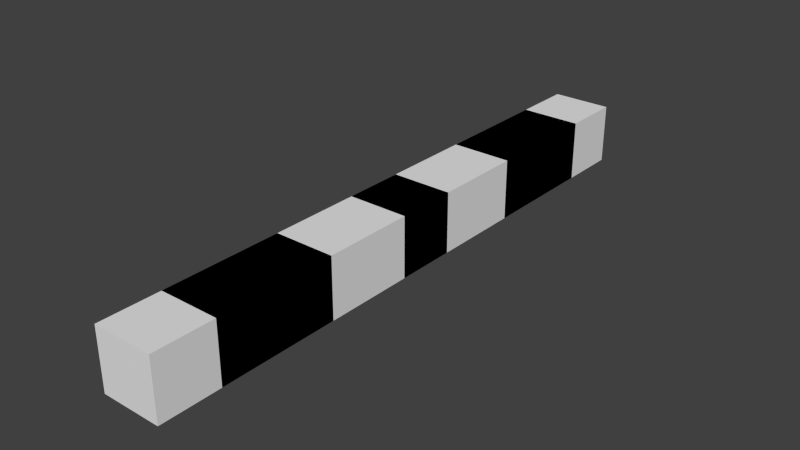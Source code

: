 # Source: alloywire.blend  (saved by Blender 2.67.0; exported with 4.5.12 LTS)
import bpy
from mathutils import Matrix  # noqa: F401  (used for matrix-valued properties, if any)

bpy.ops.wm.read_factory_settings(use_empty=True)
scene = bpy.context.scene
scene.name = 'Scene'

# ---- collections
col_collection_1 = bpy.data.collections.new('Collection 1'); scene.collection.children.link(col_collection_1)

# ---- materials (node trees are filled in below, after node groups)
mat_material = bpy.data.materials.new('Material')
mat_material.alpha_threshold = 0.0
mat_material.use_transparent_shadow = False
mat_material.roughness = 0.5
mat_material.line_color = (0.0, 0.0, 0.0, 1.0)

# ---- material node trees

# ---- world
world_world = bpy.data.worlds.new('World'); scene.world = world_world
world_world.color = (0.05088, 0.05088, 0.05088)
world_world.use_sun_shadow = False
world_world.sun_shadow_jitter_overblur = 0.0
world_world.cycles.sampling_method = 'MANUAL'
world_world.cycles.sample_map_resolution = 256

# ---- meshes
me_inin_n = bpy.data.meshes.new('inin_N')
me_inin_n.from_pydata([(-0.125, -0.03843, -1.0), (-0.125, 0.4616, -1.0), (0.125, 0.4616, -1.0), (0.125, -0.03843, -1.0), (-0.125, -0.03843, -0.75), (-0.125, 0.4616, -0.75), (0.125, 0.4616, -0.75), (0.125, -0.03843, -0.75), (-0.125, 0.2116, -0.75), (-0.125, 0.2116, -1.0), (0.125, 0.2116, -0.75), (0.125, 0.2116, -1.0)], [], [(8, 5, 1, 9), (5, 6, 2, 1), (10, 7, 3, 11), (7, 4, 0, 3), (9, 1, 2, 11), (10, 6, 5, 8), (4, 8, 9, 0), (6, 10, 11, 2), (0, 9, 11, 3), (7, 10, 8, 4)])
_uv = me_inin_n.uv_layers.new(name='UVMap')
_uv.uv.foreach_set('vector', [0.0625, 0.9375, 0.0625, 0.875, 0.0, 0.875, 0.0, 0.9375, 0.2188, 0.0625, 0.2812, 0.0625, 0.2812, 0.0, 0.2188, 0.0, 0.4375, 0.4375, 0.4375, 0.5, 0.5, 0.5, 0.5, 0.4375, 0.2188, 0.5625, 0.2812, 0.5625, 0.2812, 0.5, 0.2188, 0.5, 0.2188, 0.9375, 0.2188, 0.875, 0.2812, 0.875, 0.2812, 0.9375, 0.2812, 0.9375, 0.2812, 0.875, 0.2188, 0.875, 0.2188, 0.9375, 0.0625, 0.5, 0.0625, 0.4375, 0.0, 0.4375, 0.0, 0.5, 0.4375, 0.875, 0.4375, 0.9375, 0.5, 0.9375, 0.5, 0.875, 0.2188, 1.0, 0.2188, 0.9375, 0.2812, 0.9375, 0.2812, 1.0, 0.2188, 0.0, 0.2188, 0.0625, 0.2812, 0.0625, 0.2812, 0.0])
me_inin_n.materials.append(mat_material)
me_inin_n.use_remesh_preserve_volume = False
me_inin_n.use_remesh_preserve_attributes = False
me_inin_n.use_mirror_vertex_groups = False
me_inin_n.update()
me_inin_p = bpy.data.meshes.new('inin_P')
me_inin_p.from_pydata([(-0.125, -0.1918, -1.0), (-0.125, 0.3082, -1.0), (0.125, 0.3082, -1.0), (0.125, -0.1918, -1.0), (-0.125, -0.1918, -0.75), (-0.125, 0.3082, -0.75), (0.125, 0.3082, -0.75), (0.125, -0.1918, -0.75), (-0.125, 0.05818, -0.75), (-0.125, 0.05818, -1.0), (0.125, 0.05818, -0.75), (0.125, 0.05818, -1.0)], [], [(8, 5, 1, 9), (5, 6, 2, 1), (10, 7, 3, 11), (7, 4, 0, 3), (9, 1, 2, 11), (10, 6, 5, 8), (4, 8, 9, 0), (6, 10, 11, 2), (0, 9, 11, 3), (7, 10, 8, 4)])
_uv = me_inin_p.uv_layers.new(name='UVMap')
_uv.uv.foreach_set('vector', [0.0625, 0.4375, 0.0, 0.4375, 0.0, 0.5, 0.0625, 0.5, 0.2188, 1.0, 0.2812, 1.0, 0.2812, 0.9375, 0.2188, 0.9375, 0.4375, 0.5625, 0.4375, 0.625, 0.5, 0.625, 0.5, 0.5625, 0.2188, 0.0625, 0.2812, 0.0625, 0.2812, 0.0, 0.2188, 0.0, 0.2188, 0.5625, 0.2188, 0.5, 0.2812, 0.5, 0.2812, 0.5625, 0.2812, 0.0625, 0.2812, 0.0, 0.2188, 0.0, 0.2188, 0.0625, 0.0625, 0.625, 0.0625, 0.5625, 0.0, 0.5625, 0.0, 0.625, 0.5, 0.4375, 0.4375, 0.4375, 0.4375, 0.5, 0.5, 0.5, 0.2188, 0.625, 0.2188, 0.5625, 0.2812, 0.5625, 0.2812, 0.625, 0.2812, 0.625, 0.2812, 0.5625, 0.2188, 0.5625, 0.2188, 0.625])
me_inin_p.materials.append(mat_material)
me_inin_p.use_remesh_preserve_volume = False
me_inin_p.use_remesh_preserve_attributes = False
me_inin_p.use_mirror_vertex_groups = False
me_inin_p.update()
me_outsideconnector_p = bpy.data.meshes.new('outsideconnector_P')
me_outsideconnector_p.from_pydata([(-0.125, -0.125, -1.0), (-0.125, 0.125, -1.0), (0.125, 0.125, -1.0), (0.125, -0.125, -1.0), (-0.125, -0.125, -0.75), (-0.125, 0.125, -0.75), (0.125, 0.125, -0.75), (0.125, -0.125, -0.75)], [], [(4, 5, 1, 0), (5, 6, 2, 1), (6, 7, 3, 2), (7, 4, 0, 3), (0, 1, 2, 3), (7, 6, 5, 4)])
_uv = me_outsideconnector_p.uv_layers.new(name='UVMap')
_uv.uv.foreach_set('vector', [0.5, 0.0625, 0.4375, 0.0625, 0.4375, 0.0, 0.5, 0.0, 0.2188, 0.9375, 0.2812, 0.9375, 0.2812, 0.875, 0.2188, 0.875, 0.0625, 0.0625, 0.0, 0.0625, 0.0, 0.0, 0.0625, 0.0, 0.2812, 0.0625, 0.2188, 0.0625, 0.2188, 0.0, 0.2812, 0.0, 0.2188, 0.2812, 0.2188, 0.2188, 0.2812, 0.2188, 0.2812, 0.2812, 0.2812, 1.0, 0.2812, 0.9375, 0.2188, 0.9375, 0.2188, 1.0])
me_outsideconnector_p.materials.append(mat_material)
me_outsideconnector_p.use_remesh_preserve_volume = False
me_outsideconnector_p.use_remesh_preserve_attributes = False
me_outsideconnector_p.use_mirror_vertex_groups = False
me_outsideconnector_p.update()
me_outsideconnector_n = bpy.data.meshes.new('outsideconnector_N')
me_outsideconnector_n.from_pydata([(-0.125, -0.125, -1.0), (-0.125, 0.125, -1.0), (0.125, 0.125, -1.0), (0.125, -0.125, -1.0), (-0.125, -0.125, -0.75), (-0.125, 0.125, -0.75), (0.125, 0.125, -0.75), (0.125, -0.125, -0.75)], [], [(4, 5, 1, 0), (5, 6, 2, 1), (6, 7, 3, 2), (7, 4, 0, 3), (0, 1, 2, 3), (7, 6, 5, 4)])
_uv = me_outsideconnector_n.uv_layers.new(name='UVMap')
_uv.uv.foreach_set('vector', [0.4375, 0.0625, 0.4375, 0.0, 0.5, 0.0, 0.5, 0.0625, 0.2188, 0.0625, 0.2812, 0.0625, 0.2812, 0.0, 0.2188, 0.0, 0.0625, 0.0, 0.0625, 0.0625, 0.0, 0.0625, 0.0, 0.0, 0.2812, 0.625, 0.2188, 0.625, 0.2188, 0.5625, 0.2812, 0.5625, 0.2188, 0.2812, 0.2188, 0.2188, 0.2812, 0.2188, 0.2812, 0.2812, 0.2812, 0.5625, 0.2812, 0.5, 0.2188, 0.5, 0.2188, 0.5625])
me_outsideconnector_n.materials.append(mat_material)
me_outsideconnector_n.use_remesh_preserve_volume = False
me_outsideconnector_n.use_remesh_preserve_attributes = False
me_outsideconnector_n.use_mirror_vertex_groups = False
me_outsideconnector_n.update()
me_inout_n = bpy.data.meshes.new('inout_N')
me_inout_n.from_pydata([(-0.125, -0.03843, -1.0), (-0.125, 0.4616, -1.0), (0.125, 0.4616, -1.0), (0.125, -0.03843, -1.0), (-0.125, -0.03843, -0.75), (-0.125, 0.4616, -0.75), (0.125, 0.4616, -0.75), (0.125, -0.03843, -0.75)], [], [(4, 5, 1, 0), (5, 6, 2, 1), (6, 7, 3, 2), (7, 4, 0, 3), (0, 1, 2, 3), (7, 6, 5, 4)])
_uv = me_inout_n.uv_layers.new(name='UVMap')
_uv.uv.foreach_set('vector', [0.0625, 1.0, 0.0625, 0.875, 0.0, 0.875, 0.0, 1.0, 0.2188, 0.0625, 0.2812, 0.0625, 0.2812, 0.0, 0.2188, 0.0, 0.4375, 0.875, 0.4375, 1.0, 0.5, 1.0, 0.5, 0.875, 0.2188, 0.0625, 0.2812, 0.0625, 0.2812, 0.0, 0.2188, 0.0, 0.2188, 1.0, 0.2188, 0.875, 0.2812, 0.875, 0.2812, 1.0, 0.2812, 1.0, 0.2812, 0.875, 0.2188, 0.875, 0.2188, 1.0])
me_inout_n.materials.append(mat_material)
me_inout_n.use_remesh_preserve_volume = False
me_inout_n.use_remesh_preserve_attributes = False
me_inout_n.use_mirror_vertex_groups = False
me_inout_n.update()
me_inout_p = bpy.data.meshes.new('inout_P')
me_inout_p.from_pydata([(-0.125, -0.1918, -1.0), (-0.125, 0.3082, -1.0), (0.125, 0.3082, -1.0), (0.125, -0.1918, -1.0), (-0.125, -0.1918, -0.75), (-0.125, 0.3082, -0.75), (0.125, 0.3082, -0.75), (0.125, -0.1918, -0.75)], [], [(4, 5, 1, 0), (5, 6, 2, 1), (6, 7, 3, 2), (7, 4, 0, 3), (0, 1, 2, 3), (7, 6, 5, 4)])
_uv = me_inout_p.uv_layers.new(name='UVMap')
_uv.uv.foreach_set('vector', [0.0625, 0.625, 0.0625, 0.5, 0.0, 0.5, 0.0, 0.625, 0.2188, 0.0625, 0.2812, 0.0625, 0.2812, 0.0, 0.2188, 0.0, 0.4375, 0.5, 0.4375, 0.625, 0.5, 0.625, 0.5, 0.5, 0.2188, 0.0625, 0.2812, 0.0625, 0.2812, 0.0, 0.2188, 0.0, 0.2188, 0.625, 0.2188, 0.5, 0.2812, 0.5, 0.2812, 0.625, 0.2812, 0.625, 0.2812, 0.5, 0.2188, 0.5, 0.2188, 0.625])
me_inout_p.materials.append(mat_material)
me_inout_p.use_remesh_preserve_volume = False
me_inout_p.use_remesh_preserve_attributes = False
me_inout_p.use_mirror_vertex_groups = False
me_inout_p.update()
me_insideconnector_n = bpy.data.meshes.new('insideconnector_N')
me_insideconnector_n.from_pydata([(-0.125, -0.133, -1.0), (-0.125, 0.242, -1.0), (0.125, 0.242, -1.0), (0.125, -0.133, -1.0), (-0.125, -0.133, -0.75), (-0.125, 0.242, -0.75), (0.125, 0.242, -0.75), (0.125, -0.133, -0.75)], [], [(4, 5, 1, 0), (5, 6, 2, 1), (6, 7, 3, 2), (7, 4, 0, 3), (0, 1, 2, 3), (7, 6, 5, 4)])
_uv = me_insideconnector_n.uv_layers.new(name='UVMap')
_uv.uv.foreach_set('vector', [0.0625, 0.875, 0.0625, 0.7812, 0.0, 0.7812, 0.0, 0.875, 0.2188, 0.0625, 0.2812, 0.0625, 0.2812, 0.0, 0.2188, 0.0, 0.4375, 0.7812, 0.4375, 0.875, 0.5, 0.875, 0.5, 0.7812, 0.2188, 0.0625, 0.2812, 0.0625, 0.2812, 0.0, 0.2188, 0.0, 0.2188, 0.875, 0.2188, 0.7812, 0.2812, 0.7812, 0.2812, 0.875, 0.2812, 0.875, 0.2812, 0.7812, 0.2188, 0.7812, 0.2188, 0.875])
me_insideconnector_n.materials.append(mat_material)
me_insideconnector_n.use_remesh_preserve_volume = False
me_insideconnector_n.use_remesh_preserve_attributes = False
me_insideconnector_n.use_mirror_vertex_groups = False
me_insideconnector_n.update()
me_insideconnector_p = bpy.data.meshes.new('insideconnector_P')
me_insideconnector_p.from_pydata([(-0.125, -0.3127, -1.0), (-0.125, 0.06228, -1.0), (0.125, 0.06228, -1.0), (0.125, -0.3127, -1.0), (-0.125, -0.3127, -0.75), (-0.125, 0.06228, -0.75), (0.125, 0.06228, -0.75), (0.125, -0.3127, -0.75)], [], [(4, 5, 1, 0), (5, 6, 2, 1), (6, 7, 3, 2), (7, 4, 0, 3), (0, 1, 2, 3), (7, 6, 5, 4)])
_uv = me_insideconnector_p.uv_layers.new(name='UVMap')
_uv.uv.foreach_set('vector', [0.0625, 0.7188, 0.0625, 0.625, 0.0, 0.625, 0.0, 0.7188, 0.2188, 0.0625, 0.2812, 0.0625, 0.2812, 0.0, 0.2188, 0.0, 0.4375, 0.625, 0.4375, 0.7188, 0.5, 0.7188, 0.5, 0.625, 0.2188, 0.0625, 0.2812, 0.0625, 0.2812, 0.0, 0.2188, 0.0, 0.2188, 0.7188, 0.2188, 0.625, 0.2812, 0.625, 0.2812, 0.7188, 0.2812, 0.7188, 0.2812, 0.625, 0.2188, 0.625, 0.2188, 0.7188])
me_insideconnector_p.materials.append(mat_material)
me_insideconnector_p.use_remesh_preserve_volume = False
me_insideconnector_p.use_remesh_preserve_attributes = False
me_insideconnector_p.use_mirror_vertex_groups = False
me_insideconnector_p.update()
me_center_x = bpy.data.meshes.new('center_X')
me_center_x.from_pydata([(-0.125, -0.125, -1.0), (-0.125, 0.125, -1.0), (0.125, 0.125, -1.0), (0.125, -0.125, -1.0), (-0.125, -0.125, -0.75), (-0.125, 0.125, -0.75), (0.125, 0.125, -0.75), (0.125, -0.125, -0.75)], [], [(4, 5, 1, 0), (5, 6, 2, 1), (6, 7, 3, 2), (7, 4, 0, 3), (0, 1, 2, 3), (7, 6, 5, 4)])
_uv = me_center_x.uv_layers.new(name='UVMap')
_uv.uv.foreach_set('vector', [0.0625, 0.7812, 0.0625, 0.7188, 0.0, 0.7188, 0.0, 0.7812, 0.4375, 0.7188, 0.4375, 0.7812, 0.5, 0.7812, 0.5, 0.7188, 0.4375, 0.7188, 0.4375, 0.7812, 0.5, 0.7812, 0.5, 0.7188, 0.0625, 0.7812, 0.0625, 0.7188, 0.0, 0.7188, 0.0, 0.7812, 0.2188, 0.2812, 0.2188, 0.2188, 0.2812, 0.2188, 0.2812, 0.2812, 0.2812, 0.2812, 0.2812, 0.2188, 0.2188, 0.2188, 0.2188, 0.2812])
me_center_x.materials.append(mat_material)
me_center_x.use_remesh_preserve_volume = False
me_center_x.use_remesh_preserve_attributes = False
me_center_x.use_mirror_vertex_groups = False
me_center_x.update()
me_center_pn = bpy.data.meshes.new('center_PN')
me_center_pn.from_pydata([(-0.125, -0.125, -1.0), (-0.125, 0.125, -1.0), (0.125, 0.125, -1.0), (0.125, -0.125, -1.0), (-0.125, -0.125, -0.75), (-0.125, 0.125, -0.75), (0.125, 0.125, -0.75), (0.125, -0.125, -0.75)], [], [(4, 5, 1, 0), (5, 6, 2, 1), (6, 7, 3, 2), (7, 4, 0, 3), (0, 1, 2, 3), (7, 6, 5, 4)])
_uv = me_center_pn.uv_layers.new(name='UVMap')
_uv.uv.foreach_set('vector', [0.0625, 0.7812, 0.0625, 0.7188, 0.0, 0.7188, 0.0, 0.7812, 0.2188, 0.0625, 0.2812, 0.0625, 0.2812, 0.0, 0.2188, 0.0, 0.4375, 0.7188, 0.4375, 0.7812, 0.5, 0.7812, 0.5, 0.7188, 0.2188, 0.0625, 0.2812, 0.0625, 0.2812, 0.0, 0.2188, 0.0, 0.2188, 0.7812, 0.2188, 0.7188, 0.2812, 0.7188, 0.2812, 0.7812, 0.2812, 0.7812, 0.2812, 0.7188, 0.2188, 0.7188, 0.2188, 0.7812])
me_center_pn.materials.append(mat_material)
me_center_pn.use_remesh_preserve_volume = False
me_center_pn.use_remesh_preserve_attributes = False
me_center_pn.use_mirror_vertex_groups = False
me_center_pn.update()

# ---- objects
ob_inin_n = bpy.data.objects.new('inin_N', me_inin_n)
ob_inin_p = bpy.data.objects.new('inin_P', me_inin_p)
ob_outsideconnector_p = bpy.data.objects.new('outsideconnector_P', me_outsideconnector_p)
ob_outsideconnector_n = bpy.data.objects.new('outsideconnector_N', me_outsideconnector_n)
ob_inout_n = bpy.data.objects.new('inout_N', me_inout_n)
ob_inout_p = bpy.data.objects.new('inout_P', me_inout_p)
ob_insideconnector_n = bpy.data.objects.new('insideconnector_N', me_insideconnector_n)
ob_insideconnector_p = bpy.data.objects.new('insideconnector_P', me_insideconnector_p)
ob_center_x = bpy.data.objects.new('center_X', me_center_x)
ob_center_pn = bpy.data.objects.new('center_PN', me_center_pn)

# ---- transforms, parenting, visibility, modifiers, constraints
ob_inin_n.location = (0.0, -0.4808, 0.5)
ob_inin_n.scale = (0.5, 0.5, 0.5)
ob_inin_n.lineart.crease_threshold = 0.0
ob_inin_p.location = (0.0, 0.3459, 0.5)
ob_inin_p.scale = (0.5, 0.5, 0.5)
ob_inin_p.lineart.crease_threshold = 0.0
ob_outsideconnector_p.location = (0.0, 0.5625, 0.5)
ob_outsideconnector_p.scale = (0.5, 0.5, 0.5)
ob_outsideconnector_p.lineart.crease_threshold = 0.0
ob_outsideconnector_n.location = (0.0, -0.5625, 0.5)
ob_outsideconnector_n.scale = (0.5, 0.5, 0.5)
ob_outsideconnector_n.lineart.crease_threshold = 0.0
ob_inout_n.location = (0.0, -0.4808, 0.5)
ob_inout_n.scale = (0.5, 0.5, 0.5)
ob_inout_n.lineart.crease_threshold = 0.0
ob_inout_p.location = (0.0, 0.3459, 0.5)
ob_inout_p.scale = (0.5, 0.5, 0.5)
ob_inout_p.lineart.crease_threshold = 0.0
ob_insideconnector_n.location = (0.0, -0.1835, 0.5)
ob_insideconnector_n.scale = (0.5, 0.5, 0.5)
ob_insideconnector_n.lineart.crease_threshold = 0.0
ob_insideconnector_p.location = (0.0, 0.2189, 0.5)
ob_insideconnector_p.scale = (0.5, 0.5, 0.5)
ob_insideconnector_p.lineart.crease_threshold = 0.0
ob_center_x.location = (0.0, 0.0, 0.5)
ob_center_x.scale = (0.5, 0.5, 0.5)
ob_center_x.lineart.crease_threshold = 0.0
ob_center_pn.location = (0.0, 0.0, 0.5)
ob_center_pn.scale = (0.5, 0.5, 0.5)
ob_center_pn.lineart.crease_threshold = 0.0

# ---- collection membership
col_collection_1.objects.link(ob_inin_n)
col_collection_1.objects.link(ob_inin_p)
col_collection_1.objects.link(ob_outsideconnector_p)
col_collection_1.objects.link(ob_outsideconnector_n)
col_collection_1.objects.link(ob_inout_n)
col_collection_1.objects.link(ob_inout_p)
col_collection_1.objects.link(ob_insideconnector_n)
col_collection_1.objects.link(ob_insideconnector_p)
col_collection_1.objects.link(ob_center_x)
col_collection_1.objects.link(ob_center_pn)

# ---- scene / render settings (as saved in the file)
scene.frame_start = 1; scene.frame_end = 250; scene.frame_set(1)
scene.render.engine = 'BLENDER_EEVEE_NEXT'
scene.render.image_settings.color_mode = 'RGB'
scene.render.image_settings.compression = 90
scene.render.resolution_percentage = 50
scene.render.dither_intensity = 0.0
scene.cycles.use_denoising = False
scene.cycles.samples = 10
scene.cycles.sampling_pattern = 'TABULATED_SOBOL'
scene.cycles.light_sampling_threshold = 0.0
scene.cycles.use_adaptive_sampling = False
scene.cycles.use_light_tree = False
scene.cycles.blur_glossy = 0.0
scene.cycles.volume_bounces = 1
scene.cycles.pixel_filter_type = 'GAUSSIAN'
scene.cycles.sample_clamp_indirect = 0.0
scene.view_settings.view_transform = 'Standard'
bpy.context.view_layer.update()

# ---- added for rendering (the .blend has no active camera and no usable light): camera, sun
cam_auto = bpy.data.cameras.new('AutoCamera')
cam_auto.lens = 50.0
cam_auto.sensor_width = 36.0
cam_auto.clip_end = 1000.0
ob_auto_camera = bpy.data.objects.new('AutoCamera', cam_auto)
scene.collection.objects.link(ob_auto_camera)
ob_auto_camera.location = (1.16804, -1.40165, 0.996931)
ob_auto_camera.rotation_euler = (1.09748, -7.21219e-08, 0.694738)
scene.camera = ob_auto_camera
light_auto_sun = bpy.data.lights.new('AutoSun', 'SUN')
light_auto_sun.energy = 3.0
light_auto_sun.angle = 0.0523599
ob_auto_sun = bpy.data.objects.new('AutoSun', light_auto_sun)
scene.collection.objects.link(ob_auto_sun)
ob_auto_sun.rotation_euler = (0.872665, 0.174533, 0.523599)
bpy.context.view_layer.update()
